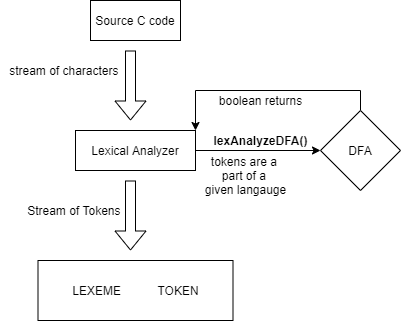

The diagram above was exported from draw.io. Its source (the exported page's mxGraphModel, read from the mxfile embedded in the PNG):
<mxGraphModel dx="868" dy="401" grid="1" gridSize="10" guides="1" tooltips="1" connect="1" arrows="1" fold="1" page="1" pageScale="1" pageWidth="827" pageHeight="1169" math="0" shadow="0">
  <root>
    <mxCell id="0" />
    <mxCell id="1" parent="0" />
    <mxCell id="akhi8-8w31uLKFpGMxht-19" value="" style="shape=flexArrow;endArrow=classic;html=1;" edge="1" parent="1">
      <mxGeometry width="50" height="50" relative="1" as="geometry">
        <mxPoint x="270" y="120" as="sourcePoint" />
        <mxPoint x="270" y="190" as="targetPoint" />
        <Array as="points" />
      </mxGeometry>
    </mxCell>
    <mxCell id="akhi8-8w31uLKFpGMxht-20" value="stream of characters&amp;nbsp;" style="text;html=1;align=center;verticalAlign=middle;resizable=0;points=[];autosize=1;" vertex="1" parent="1">
      <mxGeometry x="140" y="130" width="130" height="20" as="geometry" />
    </mxCell>
    <mxCell id="akhi8-8w31uLKFpGMxht-30" style="edgeStyle=orthogonalEdgeStyle;rounded=0;orthogonalLoop=1;jettySize=auto;html=1;exitX=1;exitY=0.5;exitDx=0;exitDy=0;entryX=0;entryY=0.5;entryDx=0;entryDy=0;" edge="1" parent="1" source="akhi8-8w31uLKFpGMxht-21" target="akhi8-8w31uLKFpGMxht-28">
      <mxGeometry relative="1" as="geometry" />
    </mxCell>
    <mxCell id="akhi8-8w31uLKFpGMxht-21" value="Lexical Analyzer" style="rounded=0;whiteSpace=wrap;html=1;" vertex="1" parent="1">
      <mxGeometry x="215" y="200" width="120" height="40" as="geometry" />
    </mxCell>
    <mxCell id="akhi8-8w31uLKFpGMxht-25" value="" style="shape=flexArrow;endArrow=classic;html=1;" edge="1" parent="1">
      <mxGeometry width="50" height="50" relative="1" as="geometry">
        <mxPoint x="270" y="250" as="sourcePoint" />
        <mxPoint x="270" y="320" as="targetPoint" />
        <Array as="points" />
      </mxGeometry>
    </mxCell>
    <mxCell id="akhi8-8w31uLKFpGMxht-26" value="Stream of Tokens&amp;nbsp;" style="text;html=1;align=center;verticalAlign=middle;resizable=0;points=[];autosize=1;" vertex="1" parent="1">
      <mxGeometry x="160" y="270" width="110" height="20" as="geometry" />
    </mxCell>
    <mxCell id="akhi8-8w31uLKFpGMxht-27" value="Source C code" style="rounded=0;whiteSpace=wrap;html=1;" vertex="1" parent="1">
      <mxGeometry x="230" y="70" width="90" height="40" as="geometry" />
    </mxCell>
    <mxCell id="akhi8-8w31uLKFpGMxht-31" style="edgeStyle=orthogonalEdgeStyle;rounded=0;orthogonalLoop=1;jettySize=auto;html=1;exitX=0.5;exitY=0;exitDx=0;exitDy=0;entryX=1;entryY=0;entryDx=0;entryDy=0;" edge="1" parent="1" source="akhi8-8w31uLKFpGMxht-28" target="akhi8-8w31uLKFpGMxht-21">
      <mxGeometry relative="1" as="geometry" />
    </mxCell>
    <mxCell id="akhi8-8w31uLKFpGMxht-28" value="DFA" style="rhombus;whiteSpace=wrap;html=1;" vertex="1" parent="1">
      <mxGeometry x="460" y="180" width="80" height="80" as="geometry" />
    </mxCell>
    <mxCell id="akhi8-8w31uLKFpGMxht-32" value="tokens are a &lt;br&gt;part of a &lt;br&gt;given langauge" style="text;html=1;align=center;verticalAlign=middle;resizable=0;points=[];autosize=1;" vertex="1" parent="1">
      <mxGeometry x="335" y="220" width="100" height="50" as="geometry" />
    </mxCell>
    <mxCell id="akhi8-8w31uLKFpGMxht-33" value="boolean returns" style="text;html=1;align=center;verticalAlign=middle;resizable=0;points=[];autosize=1;" vertex="1" parent="1">
      <mxGeometry x="350" y="160" width="100" height="20" as="geometry" />
    </mxCell>
    <mxCell id="akhi8-8w31uLKFpGMxht-34" value="LEXEME&amp;nbsp; &amp;nbsp; &amp;nbsp; &amp;nbsp; &amp;nbsp; &amp;nbsp;TOKEN" style="rounded=0;whiteSpace=wrap;html=1;" vertex="1" parent="1">
      <mxGeometry x="177.5" y="330" width="195" height="60" as="geometry" />
    </mxCell>
    <mxCell id="akhi8-8w31uLKFpGMxht-35" value="&lt;b&gt;lexAnalyzeDFA()&lt;/b&gt;" style="text;html=1;align=center;verticalAlign=middle;resizable=0;points=[];autosize=1;" vertex="1" parent="1">
      <mxGeometry x="345" y="200" width="110" height="20" as="geometry" />
    </mxCell>
  </root>
</mxGraphModel>